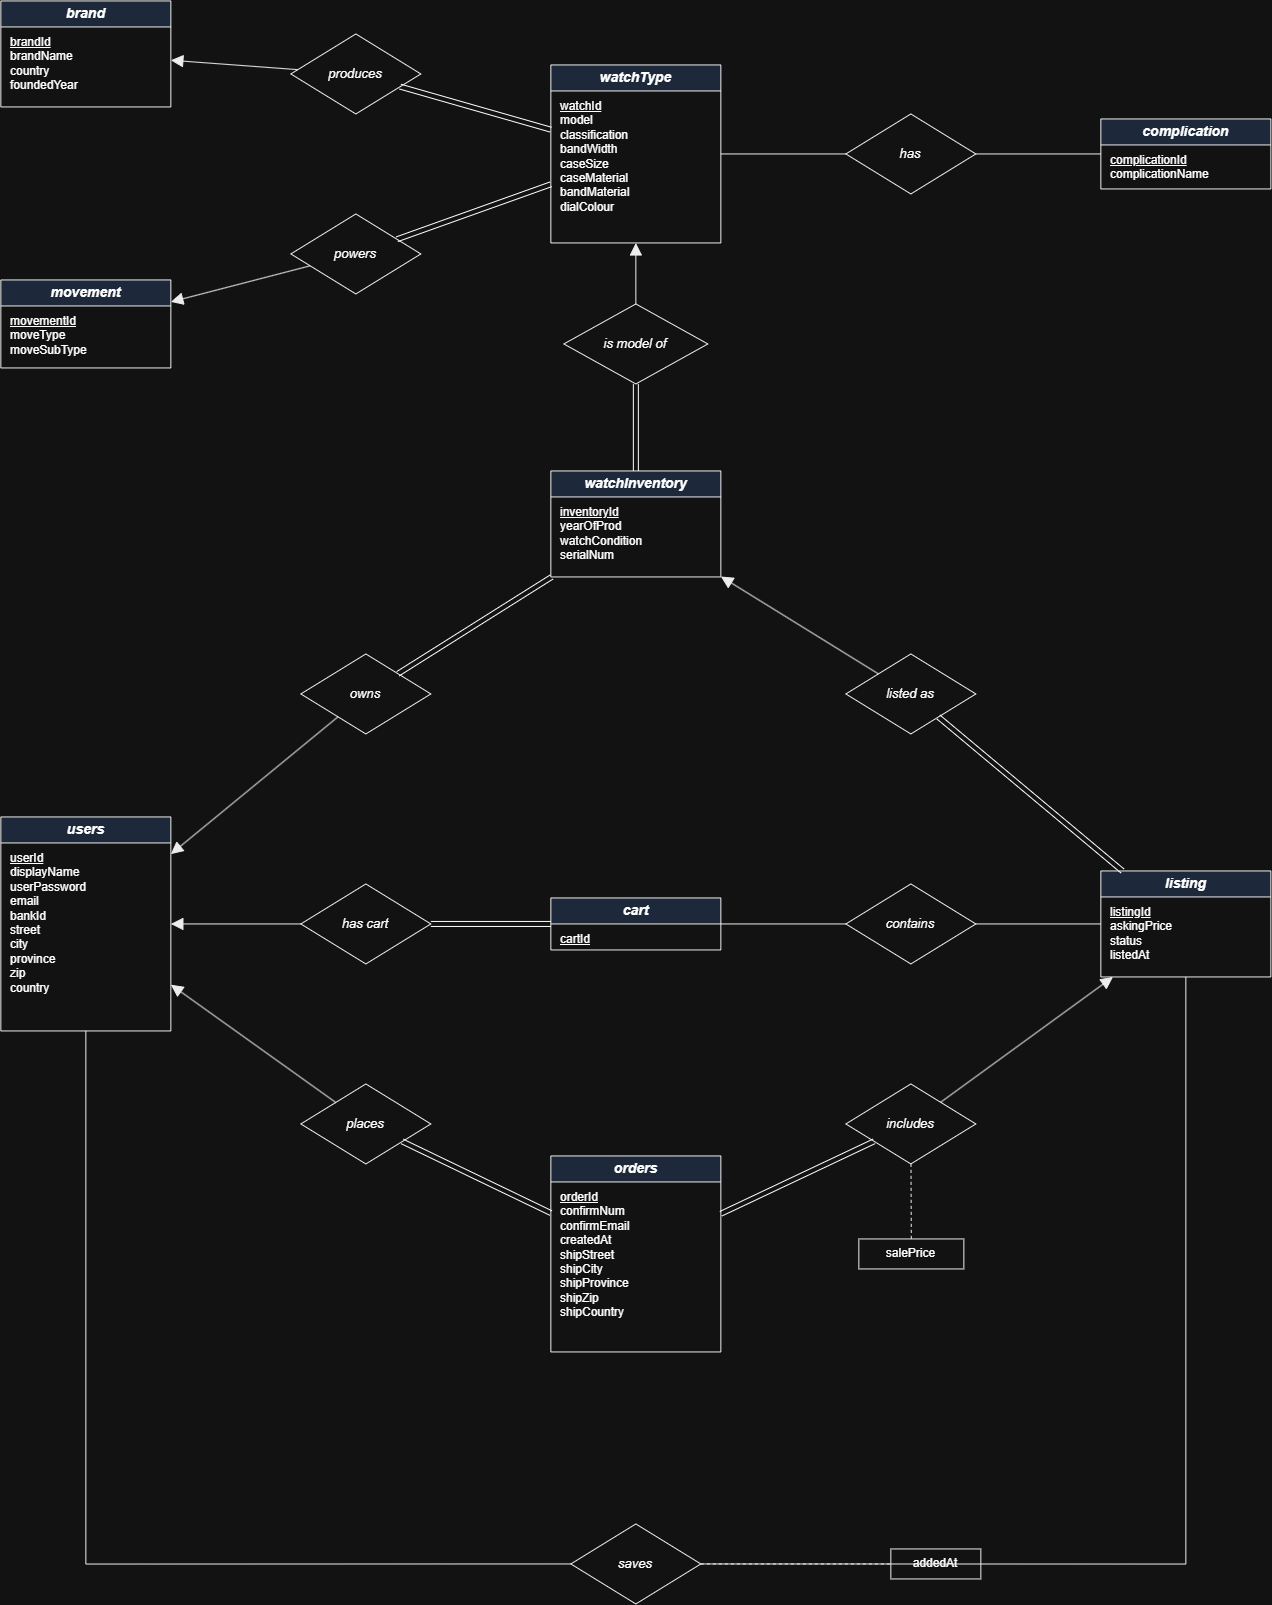

The diagram above was exported from draw.io. Its source (the exported page's mxGraphModel, read from the mxfile embedded in the PNG):
<mxGraphModel dx="2571" dy="1602" grid="1" gridSize="10" guides="1" tooltips="1" connect="1" arrows="1" fold="1" page="0" pageScale="1" pageWidth="850" pageHeight="1100" math="0" shadow="0">
  <root>
    <mxCell id="0" />
    <mxCell id="1" parent="0" />
    <mxCell id="c1" parent="1" style="swimlane;html=1;fontStyle=3;fontSize=14;startSize=26;fillColor=#dae8fc;strokeColor=#000000;swimlaneFillColor=#ffffff;collapsible=0;horizontal=1;" value="brand" vertex="1">
      <mxGeometry height="106" width="170" x="60" y="60" as="geometry" />
    </mxCell>
    <mxCell id="c2" parent="c1" style="text;html=1;align=left;verticalAlign=top;spacingLeft=8;spacingTop=2;fontSize=12;whiteSpace=wrap;" value="&lt;u&gt;brandId&lt;/u&gt;&lt;br&gt;brandName&lt;br&gt;country&lt;br&gt;foundedYear" vertex="1">
      <mxGeometry height="80" width="170" y="26" as="geometry" />
    </mxCell>
    <mxCell id="c3" parent="1" style="swimlane;html=1;fontStyle=3;fontSize=14;startSize=26;fillColor=#dae8fc;strokeColor=#000000;swimlaneFillColor=#ffffff;collapsible=0;horizontal=1;" value="movement" vertex="1">
      <mxGeometry height="88" width="170" x="60" y="339" as="geometry" />
    </mxCell>
    <mxCell id="c4" parent="c3" style="text;html=1;align=left;verticalAlign=top;spacingLeft=8;spacingTop=2;fontSize=12;whiteSpace=wrap;" value="&lt;u&gt;movementId&lt;/u&gt;&lt;br&gt;moveType&lt;br&gt;moveSubType" vertex="1">
      <mxGeometry height="62" width="170" y="26" as="geometry" />
    </mxCell>
    <mxCell id="c5" parent="1" style="swimlane;html=1;fontStyle=3;fontSize=14;startSize=26;fillColor=#dae8fc;strokeColor=#000000;swimlaneFillColor=#ffffff;collapsible=0;horizontal=1;" value="complication" vertex="1">
      <mxGeometry height="70" width="170" x="1160" y="178" as="geometry" />
    </mxCell>
    <mxCell id="c6" parent="c5" style="text;html=1;align=left;verticalAlign=top;spacingLeft=8;spacingTop=2;fontSize=12;whiteSpace=wrap;" value="&lt;u&gt;complicationId&lt;/u&gt;&lt;br&gt;complicationName" vertex="1">
      <mxGeometry height="44" width="170" y="26" as="geometry" />
    </mxCell>
    <mxCell id="c7" parent="1" style="swimlane;html=1;fontStyle=3;fontSize=14;startSize=26;fillColor=#dae8fc;strokeColor=#000000;swimlaneFillColor=#ffffff;collapsible=0;horizontal=1;" value="watchType" vertex="1">
      <mxGeometry height="178" width="170" x="610" y="124" as="geometry" />
    </mxCell>
    <mxCell id="c8" parent="c7" style="text;html=1;align=left;verticalAlign=top;spacingLeft=8;spacingTop=2;fontSize=12;whiteSpace=wrap;" value="&lt;u&gt;watchId&lt;/u&gt;&lt;br&gt;model&lt;br&gt;classification&lt;br&gt;bandWidth&lt;br&gt;caseSize&lt;br&gt;caseMaterial&lt;br&gt;bandMaterial&lt;br&gt;dialColour" vertex="1">
      <mxGeometry height="152" width="170" y="26" as="geometry" />
    </mxCell>
    <mxCell id="c9" parent="1" style="swimlane;html=1;fontStyle=3;fontSize=14;startSize=26;fillColor=#dae8fc;strokeColor=#000000;swimlaneFillColor=#ffffff;collapsible=0;horizontal=1;" value="watchInventory" vertex="1">
      <mxGeometry height="106" width="170" x="610" y="530" as="geometry" />
    </mxCell>
    <mxCell id="c10" parent="c9" style="text;html=1;align=left;verticalAlign=top;spacingLeft=8;spacingTop=2;fontSize=12;whiteSpace=wrap;" value="&lt;u&gt;inventoryId&lt;/u&gt;&lt;br&gt;yearOfProd&lt;br&gt;watchCondition&lt;br&gt;serialNum" vertex="1">
      <mxGeometry height="80" width="170" y="26" as="geometry" />
    </mxCell>
    <mxCell id="c11" parent="1" style="swimlane;html=1;fontStyle=3;fontSize=14;startSize=26;fillColor=#dae8fc;strokeColor=#000000;swimlaneFillColor=#ffffff;collapsible=0;horizontal=1;" value="users" vertex="1">
      <mxGeometry height="214" width="170" x="60" y="876" as="geometry" />
    </mxCell>
    <mxCell id="c12" parent="c11" style="text;html=1;align=left;verticalAlign=top;spacingLeft=8;spacingTop=2;fontSize=12;whiteSpace=wrap;" value="&lt;u&gt;userId&lt;/u&gt;&lt;br&gt;displayName&lt;br&gt;userPassword&lt;br&gt;email&lt;br&gt;bankId&lt;br&gt;street&lt;br&gt;city&lt;br&gt;province&lt;br&gt;zip&lt;br&gt;country" vertex="1">
      <mxGeometry height="188" width="170" y="26" as="geometry" />
    </mxCell>
    <mxCell id="c13" parent="1" style="swimlane;html=1;fontStyle=3;fontSize=14;startSize=26;fillColor=#dae8fc;strokeColor=#000000;swimlaneFillColor=#ffffff;collapsible=0;horizontal=1;" value="listing" vertex="1">
      <mxGeometry height="106" width="170" x="1160" y="930" as="geometry" />
    </mxCell>
    <mxCell id="c14" parent="c13" style="text;html=1;align=left;verticalAlign=top;spacingLeft=8;spacingTop=2;fontSize=12;whiteSpace=wrap;" value="&lt;u&gt;listingId&lt;/u&gt;&lt;br&gt;askingPrice&lt;br&gt;status&lt;br&gt;listedAt" vertex="1">
      <mxGeometry height="80" width="170" y="26" as="geometry" />
    </mxCell>
    <mxCell id="c15" parent="1" style="swimlane;html=1;fontStyle=3;fontSize=14;startSize=26;fillColor=#dae8fc;strokeColor=#000000;swimlaneFillColor=#ffffff;collapsible=0;horizontal=1;" value="cart" vertex="1">
      <mxGeometry height="52" width="170" x="610" y="957" as="geometry" />
    </mxCell>
    <mxCell id="c16" parent="c15" style="text;html=1;align=left;verticalAlign=top;spacingLeft=8;spacingTop=2;fontSize=12;whiteSpace=wrap;" value="&lt;u&gt;cartId&lt;/u&gt;" vertex="1">
      <mxGeometry height="26" width="170" y="26" as="geometry" />
    </mxCell>
    <mxCell id="c17" parent="1" style="swimlane;html=1;fontStyle=3;fontSize=14;startSize=26;fillColor=#dae8fc;strokeColor=#000000;swimlaneFillColor=#ffffff;collapsible=0;horizontal=1;" value="orders" vertex="1">
      <mxGeometry height="196" width="170" x="610" y="1215" as="geometry" />
    </mxCell>
    <mxCell id="c18" parent="c17" style="text;html=1;align=left;verticalAlign=top;spacingLeft=8;spacingTop=2;fontSize=12;whiteSpace=wrap;" value="&lt;u&gt;orderId&lt;/u&gt;&lt;br&gt;confirmNum&lt;br&gt;confirmEmail&lt;br&gt;createdAt&lt;br&gt;shipStreet&lt;br&gt;shipCity&lt;br&gt;shipProvince&lt;br&gt;shipZip&lt;br&gt;shipCountry" vertex="1">
      <mxGeometry height="170" width="170" y="26" as="geometry" />
    </mxCell>
    <mxCell id="c19" parent="1" style="rhombus;whiteSpace=wrap;html=1;fontStyle=2;fontSize=13;fillColor=#ffffff;strokeColor=#000000;" value="produces" vertex="1">
      <mxGeometry height="80" width="130" x="350" y="93" as="geometry" />
    </mxCell>
    <mxCell id="c20" parent="1" style="rhombus;whiteSpace=wrap;html=1;fontStyle=2;fontSize=13;fillColor=#ffffff;strokeColor=#000000;" value="powers" vertex="1">
      <mxGeometry height="80" width="130" x="350" y="273" as="geometry" />
    </mxCell>
    <mxCell id="c21" parent="1" style="rhombus;whiteSpace=wrap;html=1;fontStyle=2;fontSize=13;fillColor=#ffffff;strokeColor=#000000;" value="has" vertex="1">
      <mxGeometry height="80" width="130" x="905" y="173" as="geometry" />
    </mxCell>
    <mxCell id="c22" parent="1" style="rhombus;whiteSpace=wrap;html=1;fontStyle=2;fontSize=13;fillColor=#ffffff;strokeColor=#000000;" value="is model of" vertex="1">
      <mxGeometry height="80" width="144" x="623" y="363" as="geometry" />
    </mxCell>
    <mxCell id="c23" parent="1" style="rhombus;whiteSpace=wrap;html=1;fontStyle=2;fontSize=13;fillColor=#ffffff;strokeColor=#000000;" value="owns" vertex="1">
      <mxGeometry height="80" width="130" x="360" y="713" as="geometry" />
    </mxCell>
    <mxCell id="c24" parent="1" style="rhombus;whiteSpace=wrap;html=1;fontStyle=2;fontSize=13;fillColor=#ffffff;strokeColor=#000000;" value="listed as" vertex="1">
      <mxGeometry height="80" width="130" x="905" y="713" as="geometry" />
    </mxCell>
    <mxCell id="c25" parent="1" style="rhombus;whiteSpace=wrap;html=1;fontStyle=2;fontSize=13;fillColor=#ffffff;strokeColor=#000000;" value="has cart" vertex="1">
      <mxGeometry height="80" width="130" x="360" y="943" as="geometry" />
    </mxCell>
    <mxCell id="c26" parent="1" style="rhombus;whiteSpace=wrap;html=1;fontStyle=2;fontSize=13;fillColor=#ffffff;strokeColor=#000000;" value="contains" vertex="1">
      <mxGeometry height="80" width="130" x="905" y="943" as="geometry" />
    </mxCell>
    <mxCell id="c27" parent="1" style="rhombus;whiteSpace=wrap;html=1;fontStyle=2;fontSize=13;fillColor=#ffffff;strokeColor=#000000;" value="places" vertex="1">
      <mxGeometry height="80" width="130" x="360" y="1143" as="geometry" />
    </mxCell>
    <mxCell id="c28" parent="1" style="rhombus;whiteSpace=wrap;html=1;fontStyle=2;fontSize=13;fillColor=#ffffff;strokeColor=#000000;" value="includes" vertex="1">
      <mxGeometry height="80" width="130" x="905" y="1143" as="geometry" />
    </mxCell>
    <mxCell id="c29" parent="1" style="rhombus;whiteSpace=wrap;html=1;fontStyle=2;fontSize=13;fillColor=#ffffff;strokeColor=#000000;" value="saves" vertex="1">
      <mxGeometry height="80" width="130" x="630" y="1583" as="geometry" />
    </mxCell>
    <mxCell id="c30" parent="1" style="rounded=0;whiteSpace=wrap;html=1;fontSize=12;fillColor=#ffffff;strokeColor=#000000;" value="salePrice" vertex="1">
      <mxGeometry height="30" width="105" x="918" y="1298" as="geometry" />
    </mxCell>
    <mxCell id="c31" parent="1" style="rounded=0;whiteSpace=wrap;html=1;fontSize=12;fillColor=#ffffff;strokeColor=#000000;" value="addedAt" vertex="1">
      <mxGeometry height="30" width="90" x="950" y="1608" as="geometry" />
    </mxCell>
    <mxCell id="c32" edge="1" parent="1" source="c19" style="shape=link;width=5;html=1;endArrow=none;" target="c7">
      <mxGeometry relative="1" as="geometry" />
    </mxCell>
    <mxCell id="c33" edge="1" parent="1" source="c19" style="html=1;rounded=0;strokeColor=#000000;endArrow=block;endFill=1;endSize=10;" target="c1">
      <mxGeometry relative="1" as="geometry" />
    </mxCell>
    <mxCell id="c34" edge="1" parent="1" source="c20" style="shape=link;width=5;html=1;endArrow=none;" target="c7">
      <mxGeometry relative="1" as="geometry" />
    </mxCell>
    <mxCell id="c35" edge="1" parent="1" source="c20" style="html=1;rounded=0;strokeColor=#000000;endArrow=block;endFill=1;endSize=10;" target="c3">
      <mxGeometry relative="1" as="geometry" />
    </mxCell>
    <mxCell id="c36" edge="1" parent="1" source="c21" style="html=1;rounded=0;strokeColor=#000000;endArrow=none;" target="c7">
      <mxGeometry relative="1" as="geometry" />
    </mxCell>
    <mxCell id="c37" edge="1" parent="1" source="c21" style="html=1;rounded=0;strokeColor=#000000;endArrow=none;" target="c5">
      <mxGeometry relative="1" as="geometry" />
    </mxCell>
    <mxCell id="c38" edge="1" parent="1" source="c22" style="shape=link;width=5;html=1;endArrow=none;" target="c9">
      <mxGeometry relative="1" as="geometry" />
    </mxCell>
    <mxCell id="c39" edge="1" parent="1" source="c22" style="html=1;rounded=0;strokeColor=#000000;endArrow=block;endFill=1;endSize=10;" target="c7">
      <mxGeometry relative="1" as="geometry" />
    </mxCell>
    <mxCell id="c40" edge="1" parent="1" source="c23" style="shape=link;width=5;html=1;endArrow=none;" target="c9">
      <mxGeometry relative="1" as="geometry" />
    </mxCell>
    <mxCell id="c41" edge="1" parent="1" source="c23" style="html=1;rounded=0;strokeColor=#000000;endArrow=block;endFill=1;endSize=10;" target="c11">
      <mxGeometry relative="1" as="geometry" />
    </mxCell>
    <mxCell id="c42" edge="1" parent="1" source="c24" style="shape=link;width=5;html=1;endArrow=none;" target="c13">
      <mxGeometry relative="1" as="geometry" />
    </mxCell>
    <mxCell id="c43" edge="1" parent="1" source="c24" style="html=1;rounded=0;strokeColor=#000000;endArrow=block;endFill=1;endSize=10;" target="c9">
      <mxGeometry relative="1" as="geometry" />
    </mxCell>
    <mxCell id="c44" edge="1" parent="1" source="c25" style="shape=link;width=5;html=1;endArrow=block;endFill=1;endSize=10;" target="c15">
      <mxGeometry relative="1" as="geometry" />
    </mxCell>
    <mxCell id="c45" edge="1" parent="1" source="c25" style="html=1;rounded=0;strokeColor=#000000;endArrow=block;endFill=1;endSize=10;" target="c11">
      <mxGeometry relative="1" as="geometry" />
    </mxCell>
    <mxCell id="c46" edge="1" parent="1" source="c26" style="html=1;rounded=0;strokeColor=#000000;endArrow=none;" target="c15">
      <mxGeometry relative="1" as="geometry" />
    </mxCell>
    <mxCell id="c47" edge="1" parent="1" source="c26" style="html=1;rounded=0;strokeColor=#000000;endArrow=none;" target="c13">
      <mxGeometry relative="1" as="geometry" />
    </mxCell>
    <mxCell id="c48" edge="1" parent="1" source="c27" style="shape=link;width=5;html=1;endArrow=none;" target="c17">
      <mxGeometry relative="1" as="geometry" />
    </mxCell>
    <mxCell id="c49" edge="1" parent="1" source="c27" style="html=1;rounded=0;strokeColor=#000000;endArrow=block;endFill=1;endSize=10;" target="c11">
      <mxGeometry relative="1" as="geometry" />
    </mxCell>
    <mxCell id="c50" edge="1" parent="1" source="c28" style="shape=link;width=5;html=1;endArrow=none;" target="c17">
      <mxGeometry relative="1" as="geometry" />
    </mxCell>
    <mxCell id="c51" edge="1" parent="1" source="c28" style="html=1;rounded=0;strokeColor=#000000;endArrow=block;endFill=1;endSize=10;" target="c13">
      <mxGeometry relative="1" as="geometry" />
    </mxCell>
    <mxCell id="c52" edge="1" parent="1" source="c29" style="html=1;rounded=0;strokeColor=#000000;endArrow=none;edgeStyle=orthogonalEdgeStyle;exitX=0;exitY=0.5;entryX=0.5;entryY=1;" target="c11">
      <mxGeometry relative="1" as="geometry" />
    </mxCell>
    <mxCell id="c53" edge="1" parent="1" source="c29" style="html=1;rounded=0;strokeColor=#000000;endArrow=none;edgeStyle=orthogonalEdgeStyle;exitX=1;exitY=0.5;entryX=0.5;entryY=1;" target="c13">
      <mxGeometry relative="1" as="geometry" />
    </mxCell>
    <mxCell id="c54" edge="1" parent="1" source="c28" style="endArrow=none;dashed=1;html=1;strokeColor=#000000;" target="c30">
      <mxGeometry relative="1" as="geometry" />
    </mxCell>
    <mxCell id="c55" edge="1" parent="1" source="c29" style="endArrow=none;dashed=1;html=1;strokeColor=#000000;" target="c31">
      <mxGeometry relative="1" as="geometry" />
    </mxCell>
  </root>
</mxGraphModel>